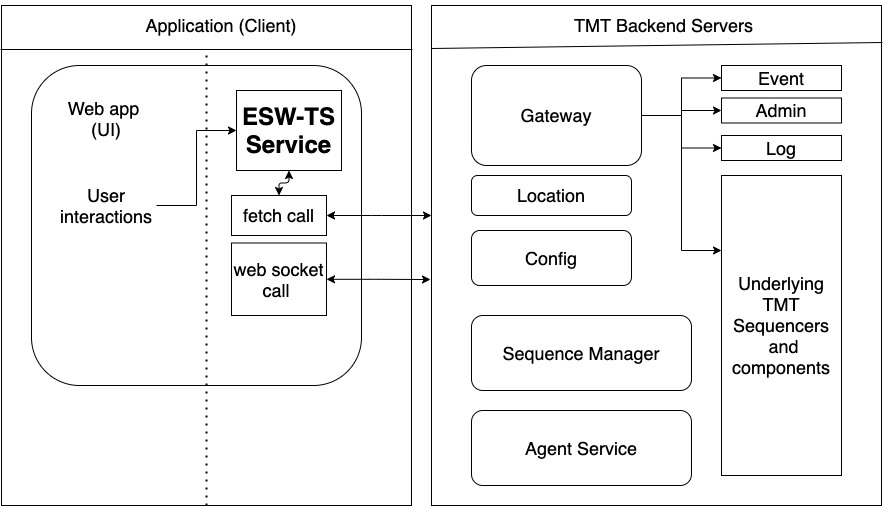

The diagram above was exported from draw.io. Its source (the exported page's mxGraphModel, read from the mxfile embedded in the PNG):
<mxGraphModel dx="1186" dy="741" grid="1" gridSize="10" guides="1" tooltips="1" connect="1" arrows="1" fold="1" page="1" pageScale="1" pageWidth="850" pageHeight="1100" math="0" shadow="0">
  <root>
    <mxCell id="0" />
    <mxCell id="1" parent="0" />
    <mxCell id="_6ezpBe2Ciya4m9LMD9h-1" value="" style="rounded=0;whiteSpace=wrap;html=1;" parent="1" vertex="1">
      <mxGeometry x="100" y="80" width="410" height="500" as="geometry" />
    </mxCell>
    <mxCell id="_6ezpBe2Ciya4m9LMD9h-7" value="" style="endArrow=none;html=1;entryX=1.002;entryY=0.088;entryDx=0;entryDy=0;entryPerimeter=0;" parent="1" target="_6ezpBe2Ciya4m9LMD9h-1" edge="1">
      <mxGeometry width="50" height="50" relative="1" as="geometry">
        <mxPoint x="99" y="124" as="sourcePoint" />
        <mxPoint x="450" y="380" as="targetPoint" />
        <Array as="points" />
      </mxGeometry>
    </mxCell>
    <mxCell id="_6ezpBe2Ciya4m9LMD9h-8" value="" style="rounded=0;whiteSpace=wrap;html=1;" parent="1" vertex="1">
      <mxGeometry x="530" y="80" width="450" height="500" as="geometry" />
    </mxCell>
    <mxCell id="_6ezpBe2Ciya4m9LMD9h-9" value="" style="endArrow=none;html=1;entryX=1.002;entryY=0.074;entryDx=0;entryDy=0;entryPerimeter=0;" parent="1" target="_6ezpBe2Ciya4m9LMD9h-8" edge="1">
      <mxGeometry width="50" height="50" relative="1" as="geometry">
        <mxPoint x="530" y="123" as="sourcePoint" />
        <mxPoint x="870" y="121.74" as="targetPoint" />
      </mxGeometry>
    </mxCell>
    <mxCell id="_6ezpBe2Ciya4m9LMD9h-10" value="&lt;font style=&quot;font-size: 18px&quot;&gt;Application (Client)&lt;/font&gt;" style="text;html=1;strokeColor=none;fillColor=none;align=center;verticalAlign=middle;whiteSpace=wrap;rounded=0;" parent="1" vertex="1">
      <mxGeometry x="230" y="75" width="180" height="50" as="geometry" />
    </mxCell>
    <mxCell id="_6ezpBe2Ciya4m9LMD9h-11" value="&lt;font style=&quot;font-size: 18px&quot;&gt;TMT Backend Servers&amp;nbsp;&lt;/font&gt;" style="text;html=1;strokeColor=none;fillColor=none;align=center;verticalAlign=middle;whiteSpace=wrap;rounded=0;" parent="1" vertex="1">
      <mxGeometry x="650" y="90" width="230" height="20" as="geometry" />
    </mxCell>
    <mxCell id="_6ezpBe2Ciya4m9LMD9h-15" value="" style="rounded=1;whiteSpace=wrap;html=1;" parent="1" vertex="1">
      <mxGeometry x="130" y="140" width="330" height="320" as="geometry" />
    </mxCell>
    <mxCell id="_6ezpBe2Ciya4m9LMD9h-18" value="&lt;font style=&quot;font-size: 18px&quot;&gt;Web app&amp;nbsp; (UI)&lt;/font&gt;" style="text;html=1;strokeColor=none;fillColor=none;align=center;verticalAlign=middle;whiteSpace=wrap;rounded=0;" parent="1" vertex="1">
      <mxGeometry x="160" y="175" width="90" height="35" as="geometry" />
    </mxCell>
    <mxCell id="_6ezpBe2Ciya4m9LMD9h-43" style="edgeStyle=orthogonalEdgeStyle;rounded=0;orthogonalLoop=1;jettySize=auto;html=1;exitX=1;exitY=0.5;exitDx=0;exitDy=0;entryX=0;entryY=0.5;entryDx=0;entryDy=0;" parent="1" source="_6ezpBe2Ciya4m9LMD9h-19" target="_6ezpBe2Ciya4m9LMD9h-41" edge="1">
      <mxGeometry relative="1" as="geometry" />
    </mxCell>
    <mxCell id="_6ezpBe2Ciya4m9LMD9h-19" value="&lt;font style=&quot;font-size: 18px&quot;&gt;User interactions&lt;/font&gt;" style="text;html=1;strokeColor=none;fillColor=none;align=center;verticalAlign=middle;whiteSpace=wrap;rounded=0;" parent="1" vertex="1">
      <mxGeometry x="155" y="250" width="100" height="60" as="geometry" />
    </mxCell>
    <mxCell id="_6ezpBe2Ciya4m9LMD9h-59" style="edgeStyle=orthogonalEdgeStyle;rounded=0;orthogonalLoop=1;jettySize=auto;html=1;exitX=1;exitY=0.75;exitDx=0;exitDy=0;entryX=0;entryY=0.5;entryDx=0;entryDy=0;" parent="1" source="_6ezpBe2Ciya4m9LMD9h-31" target="_6ezpBe2Ciya4m9LMD9h-49" edge="1">
      <mxGeometry relative="1" as="geometry">
        <Array as="points">
          <mxPoint x="740" y="190" />
          <mxPoint x="780" y="190" />
          <mxPoint x="780" y="153" />
        </Array>
      </mxGeometry>
    </mxCell>
    <mxCell id="_6ezpBe2Ciya4m9LMD9h-60" style="edgeStyle=orthogonalEdgeStyle;rounded=0;orthogonalLoop=1;jettySize=auto;html=1;exitX=1;exitY=0.5;exitDx=0;exitDy=0;" parent="1" source="_6ezpBe2Ciya4m9LMD9h-31" target="_6ezpBe2Ciya4m9LMD9h-51" edge="1">
      <mxGeometry relative="1" as="geometry" />
    </mxCell>
    <mxCell id="_6ezpBe2Ciya4m9LMD9h-61" style="edgeStyle=orthogonalEdgeStyle;rounded=0;orthogonalLoop=1;jettySize=auto;html=1;exitX=1;exitY=0.5;exitDx=0;exitDy=0;entryX=0;entryY=0.25;entryDx=0;entryDy=0;" parent="1" source="_6ezpBe2Ciya4m9LMD9h-31" target="_6ezpBe2Ciya4m9LMD9h-37" edge="1">
      <mxGeometry relative="1" as="geometry" />
    </mxCell>
    <mxCell id="_6ezpBe2Ciya4m9LMD9h-62" style="edgeStyle=orthogonalEdgeStyle;rounded=0;orthogonalLoop=1;jettySize=auto;html=1;exitX=1;exitY=0.5;exitDx=0;exitDy=0;entryX=0;entryY=0.5;entryDx=0;entryDy=0;" parent="1" source="_6ezpBe2Ciya4m9LMD9h-31" target="_6ezpBe2Ciya4m9LMD9h-50" edge="1">
      <mxGeometry relative="1" as="geometry" />
    </mxCell>
    <mxCell id="_6ezpBe2Ciya4m9LMD9h-31" value="&lt;font style=&quot;font-size: 18px&quot;&gt;Gateway&lt;/font&gt;" style="rounded=1;whiteSpace=wrap;html=1;" parent="1" vertex="1">
      <mxGeometry x="570" y="140" width="170" height="100" as="geometry" />
    </mxCell>
    <mxCell id="_6ezpBe2Ciya4m9LMD9h-32" value="&lt;font style=&quot;font-size: 18px&quot;&gt;Location&lt;/font&gt;" style="rounded=1;whiteSpace=wrap;html=1;" parent="1" vertex="1">
      <mxGeometry x="570" y="250" width="160" height="40" as="geometry" />
    </mxCell>
    <mxCell id="_6ezpBe2Ciya4m9LMD9h-33" value="&lt;font style=&quot;font-size: 18px&quot;&gt;Config&lt;/font&gt;" style="rounded=1;whiteSpace=wrap;html=1;" parent="1" vertex="1">
      <mxGeometry x="570" y="305" width="160" height="55" as="geometry" />
    </mxCell>
    <mxCell id="_6ezpBe2Ciya4m9LMD9h-34" value="&lt;font style=&quot;font-size: 18px&quot;&gt;Sequence Manager&lt;/font&gt;" style="rounded=1;whiteSpace=wrap;html=1;" parent="1" vertex="1">
      <mxGeometry x="570" y="390" width="220" height="75" as="geometry" />
    </mxCell>
    <mxCell id="_6ezpBe2Ciya4m9LMD9h-36" value="&lt;font style=&quot;font-size: 18px&quot;&gt;Agent Service&lt;/font&gt;" style="rounded=1;whiteSpace=wrap;html=1;" parent="1" vertex="1">
      <mxGeometry x="570" y="485" width="220" height="75" as="geometry" />
    </mxCell>
    <mxCell id="_6ezpBe2Ciya4m9LMD9h-37" value="&lt;font style=&quot;font-size: 18px&quot;&gt;Underlying TMT Sequencers&lt;br&gt;&amp;nbsp;and components&lt;/font&gt;" style="rounded=0;whiteSpace=wrap;html=1;" parent="1" vertex="1">
      <mxGeometry x="820" y="250" width="120" height="300" as="geometry" />
    </mxCell>
    <mxCell id="_6ezpBe2Ciya4m9LMD9h-39" style="endArrow=classic;startArrow=classic;html=1;fontFamily=Helvetica;fontSize=11;fontColor=#000000;align=center;strokeColor=#000000;edgeStyle=orthogonalEdgeStyle;entryX=1;entryY=0.5;entryDx=0;entryDy=0;" parent="1" source="_6ezpBe2Ciya4m9LMD9h-8" target="_6ezpBe2Ciya4m9LMD9h-42" edge="1">
      <mxGeometry relative="1" as="geometry">
        <mxPoint x="510" y="269.5" as="sourcePoint" />
        <mxPoint x="440" y="269.5" as="targetPoint" />
        <Array as="points">
          <mxPoint x="470" y="290" />
          <mxPoint x="470" y="290" />
        </Array>
      </mxGeometry>
    </mxCell>
    <mxCell id="_6ezpBe2Ciya4m9LMD9h-44" style="endArrow=classic;startArrow=classic;html=1;fontFamily=Helvetica;fontSize=11;fontColor=#000000;align=center;strokeColor=#000000;edgeStyle=orthogonalEdgeStyle;" parent="1" source="_6ezpBe2Ciya4m9LMD9h-41" target="_6ezpBe2Ciya4m9LMD9h-42" edge="1">
      <mxGeometry relative="1" as="geometry" />
    </mxCell>
    <mxCell id="_6ezpBe2Ciya4m9LMD9h-41" value="&lt;b&gt;&lt;font style=&quot;font-size: 24px&quot;&gt;ESW-TS Service&lt;/font&gt;&lt;/b&gt;" style="rounded=0;whiteSpace=wrap;html=1;" parent="1" vertex="1">
      <mxGeometry x="335" y="165" width="105" height="80" as="geometry" />
    </mxCell>
    <mxCell id="_6ezpBe2Ciya4m9LMD9h-42" value="&lt;font style=&quot;font-size: 18px&quot;&gt;fetch call&lt;/font&gt;" style="rounded=0;whiteSpace=wrap;html=1;" parent="1" vertex="1">
      <mxGeometry x="330" y="270" width="95" height="40" as="geometry" />
    </mxCell>
    <mxCell id="_6ezpBe2Ciya4m9LMD9h-49" value="&lt;font style=&quot;font-size: 18px&quot;&gt;Event&lt;/font&gt;" style="rounded=0;whiteSpace=wrap;html=1;" parent="1" vertex="1">
      <mxGeometry x="820" y="140" width="120" height="25" as="geometry" />
    </mxCell>
    <mxCell id="_6ezpBe2Ciya4m9LMD9h-50" value="&lt;font style=&quot;font-size: 18px&quot;&gt;Admin&lt;/font&gt;" style="rounded=0;whiteSpace=wrap;html=1;" parent="1" vertex="1">
      <mxGeometry x="820" y="172.5" width="120" height="25" as="geometry" />
    </mxCell>
    <mxCell id="_6ezpBe2Ciya4m9LMD9h-51" value="&lt;font style=&quot;font-size: 18px&quot;&gt;Log&lt;/font&gt;" style="rounded=0;whiteSpace=wrap;html=1;" parent="1" vertex="1">
      <mxGeometry x="820" y="210" width="120" height="25" as="geometry" />
    </mxCell>
    <mxCell id="_6ezpBe2Ciya4m9LMD9h-72" style="endArrow=classic;startArrow=classic;html=1;fontFamily=Helvetica;fontSize=11;fontColor=#000000;align=center;strokeColor=#000000;edgeStyle=orthogonalEdgeStyle;" parent="1" source="_6ezpBe2Ciya4m9LMD9h-69" edge="1">
      <mxGeometry relative="1" as="geometry">
        <mxPoint x="529" y="354" as="targetPoint" />
      </mxGeometry>
    </mxCell>
    <mxCell id="_6ezpBe2Ciya4m9LMD9h-69" value="&lt;font style=&quot;font-size: 18px&quot;&gt;web socket call&amp;nbsp;&lt;/font&gt;" style="rounded=0;whiteSpace=wrap;html=1;" parent="1" vertex="1">
      <mxGeometry x="330" y="317.5" width="95" height="72.5" as="geometry" />
    </mxCell>
    <mxCell id="GeYEJcdr0oMFx3xC1mdD-4" value="" style="endArrow=none;dashed=1;html=1;dashPattern=1 3;strokeWidth=2;exitX=0.5;exitY=1;exitDx=0;exitDy=0;entryX=0.417;entryY=0.98;entryDx=0;entryDy=0;entryPerimeter=0;" edge="1" parent="1" source="_6ezpBe2Ciya4m9LMD9h-1" target="_6ezpBe2Ciya4m9LMD9h-10">
      <mxGeometry width="50" height="50" relative="1" as="geometry">
        <mxPoint x="270" y="440" as="sourcePoint" />
        <mxPoint x="305" y="130" as="targetPoint" />
      </mxGeometry>
    </mxCell>
  </root>
</mxGraphModel>